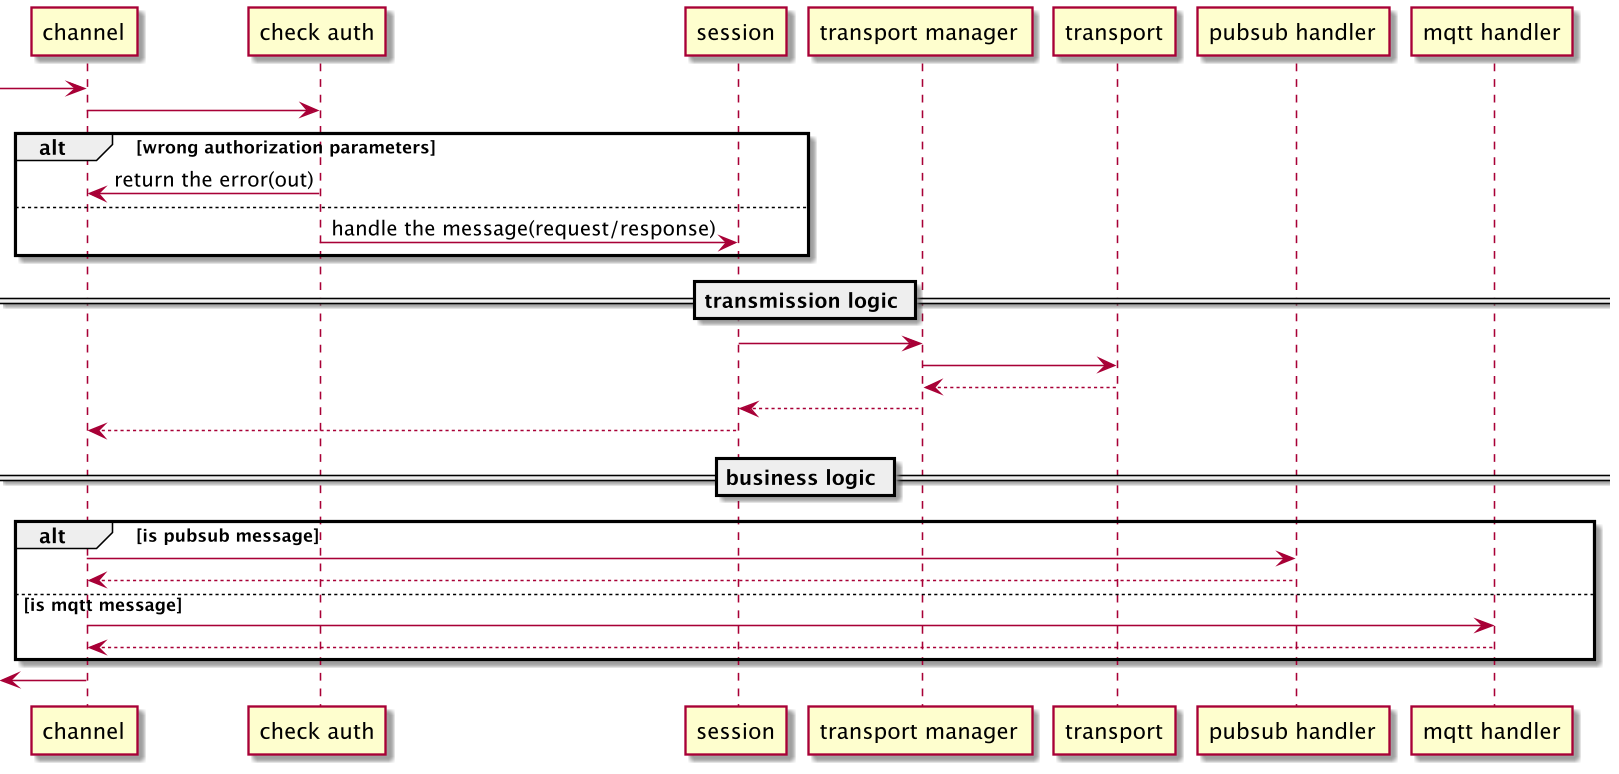

The diagram above was rendered by PlantUML. Its source (embedded in the PNG):
@startuml
skinparam dpi 300
scale 0.5
participant channel
participant "check auth" as auth
participant session
participant "transport manager" as tm
participant transport
participant "pubsub handler" as ps
participant "mqtt handler" as mqtt
[-> channel
channel -> auth
alt wrong authorization parameters
        auth -> channel : return the error(out)
else
        auth -> session : handle the message(request/response)
end

== transmission logic ==

session -> tm
tm -> transport
transport --> tm
tm --> session
session --> channel

== business logic ==

alt is pubsub message
        channel -> ps
        ps --> channel
else is mqtt message
        channel -> mqtt
        mqtt --> channel
end

[<- channel

@enduml